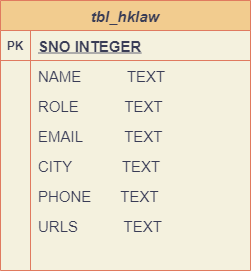

The diagram above was exported from draw.io. Its source (the exported page's mxGraphModel, read from the mxfile embedded in the PNG):
<mxGraphModel dx="1086" dy="626" grid="1" gridSize="10" guides="1" tooltips="1" connect="1" arrows="1" fold="1" page="1" pageScale="1" pageWidth="850" pageHeight="1100" background="#F4F1DE" math="0" shadow="0">
  <root>
    <mxCell id="0" />
    <mxCell id="1" parent="0" />
    <mxCell id="3bfBG_RvStK4ZJZENxF9-1" value="tbl_hklaw" style="shape=table;startSize=30;container=1;collapsible=1;childLayout=tableLayout;fixedRows=1;rowLines=0;fontStyle=3;align=center;resizeLast=1;fontSize=15;fillColor=#F2CC8F;strokeColor=#E07A5F;fontColor=#393C56;" vertex="1" parent="1">
      <mxGeometry x="270" y="180" width="250" height="270" as="geometry" />
    </mxCell>
    <mxCell id="3bfBG_RvStK4ZJZENxF9-2" value="" style="shape=partialRectangle;collapsible=0;dropTarget=0;pointerEvents=0;fillColor=none;top=0;left=0;bottom=1;right=0;points=[[0,0.5],[1,0.5]];portConstraint=eastwest;strokeColor=#E07A5F;fontColor=#393C56;" vertex="1" parent="3bfBG_RvStK4ZJZENxF9-1">
      <mxGeometry y="30" width="250" height="30" as="geometry" />
    </mxCell>
    <mxCell id="3bfBG_RvStK4ZJZENxF9-3" value="PK" style="shape=partialRectangle;connectable=0;fillColor=none;top=0;left=0;bottom=0;right=0;fontStyle=1;overflow=hidden;strokeColor=#E07A5F;fontColor=#393C56;" vertex="1" parent="3bfBG_RvStK4ZJZENxF9-2">
      <mxGeometry width="30" height="30" as="geometry">
        <mxRectangle width="30" height="30" as="alternateBounds" />
      </mxGeometry>
    </mxCell>
    <mxCell id="3bfBG_RvStK4ZJZENxF9-4" value="SNO INTEGER" style="shape=partialRectangle;connectable=0;fillColor=none;top=0;left=0;bottom=0;right=0;align=left;spacingLeft=6;fontStyle=5;overflow=hidden;fontSize=15;strokeColor=#E07A5F;fontColor=#393C56;" vertex="1" parent="3bfBG_RvStK4ZJZENxF9-2">
      <mxGeometry x="30" width="220" height="30" as="geometry">
        <mxRectangle width="220" height="30" as="alternateBounds" />
      </mxGeometry>
    </mxCell>
    <mxCell id="3bfBG_RvStK4ZJZENxF9-5" value="" style="shape=partialRectangle;collapsible=0;dropTarget=0;pointerEvents=0;fillColor=none;top=0;left=0;bottom=0;right=0;points=[[0,0.5],[1,0.5]];portConstraint=eastwest;strokeColor=#E07A5F;fontColor=#393C56;" vertex="1" parent="3bfBG_RvStK4ZJZENxF9-1">
      <mxGeometry y="60" width="250" height="30" as="geometry" />
    </mxCell>
    <mxCell id="3bfBG_RvStK4ZJZENxF9-6" value="" style="shape=partialRectangle;connectable=0;fillColor=none;top=0;left=0;bottom=0;right=0;editable=1;overflow=hidden;strokeColor=#E07A5F;fontColor=#393C56;" vertex="1" parent="3bfBG_RvStK4ZJZENxF9-5">
      <mxGeometry width="30" height="30" as="geometry">
        <mxRectangle width="30" height="30" as="alternateBounds" />
      </mxGeometry>
    </mxCell>
    <mxCell id="3bfBG_RvStK4ZJZENxF9-7" value="NAME           TEXT" style="shape=partialRectangle;connectable=0;fillColor=none;top=0;left=0;bottom=0;right=0;align=left;spacingLeft=6;overflow=hidden;fontSize=15;strokeColor=#E07A5F;fontColor=#393C56;" vertex="1" parent="3bfBG_RvStK4ZJZENxF9-5">
      <mxGeometry x="30" width="220" height="30" as="geometry">
        <mxRectangle width="220" height="30" as="alternateBounds" />
      </mxGeometry>
    </mxCell>
    <mxCell id="3bfBG_RvStK4ZJZENxF9-17" value="" style="shape=partialRectangle;collapsible=0;dropTarget=0;pointerEvents=0;fillColor=none;top=0;left=0;bottom=0;right=0;points=[[0,0.5],[1,0.5]];portConstraint=eastwest;strokeColor=#E07A5F;fontColor=#393C56;" vertex="1" parent="3bfBG_RvStK4ZJZENxF9-1">
      <mxGeometry y="90" width="250" height="30" as="geometry" />
    </mxCell>
    <mxCell id="3bfBG_RvStK4ZJZENxF9-18" value="" style="shape=partialRectangle;connectable=0;fillColor=none;top=0;left=0;bottom=0;right=0;editable=1;overflow=hidden;strokeColor=#E07A5F;fontColor=#393C56;" vertex="1" parent="3bfBG_RvStK4ZJZENxF9-17">
      <mxGeometry width="30" height="30" as="geometry">
        <mxRectangle width="30" height="30" as="alternateBounds" />
      </mxGeometry>
    </mxCell>
    <mxCell id="3bfBG_RvStK4ZJZENxF9-19" value="ROLE           TEXT" style="shape=partialRectangle;connectable=0;fillColor=none;top=0;left=0;bottom=0;right=0;align=left;spacingLeft=6;overflow=hidden;fontSize=15;strokeColor=#E07A5F;fontColor=#393C56;" vertex="1" parent="3bfBG_RvStK4ZJZENxF9-17">
      <mxGeometry x="30" width="220" height="30" as="geometry">
        <mxRectangle width="220" height="30" as="alternateBounds" />
      </mxGeometry>
    </mxCell>
    <mxCell id="3bfBG_RvStK4ZJZENxF9-20" value="" style="shape=partialRectangle;collapsible=0;dropTarget=0;pointerEvents=0;fillColor=none;top=0;left=0;bottom=0;right=0;points=[[0,0.5],[1,0.5]];portConstraint=eastwest;strokeColor=#E07A5F;fontColor=#393C56;" vertex="1" parent="3bfBG_RvStK4ZJZENxF9-1">
      <mxGeometry y="120" width="250" height="30" as="geometry" />
    </mxCell>
    <mxCell id="3bfBG_RvStK4ZJZENxF9-21" value="" style="shape=partialRectangle;connectable=0;fillColor=none;top=0;left=0;bottom=0;right=0;editable=1;overflow=hidden;strokeColor=#E07A5F;fontColor=#393C56;" vertex="1" parent="3bfBG_RvStK4ZJZENxF9-20">
      <mxGeometry width="30" height="30" as="geometry">
        <mxRectangle width="30" height="30" as="alternateBounds" />
      </mxGeometry>
    </mxCell>
    <mxCell id="3bfBG_RvStK4ZJZENxF9-22" value="EMAIL          TEXT" style="shape=partialRectangle;connectable=0;fillColor=none;top=0;left=0;bottom=0;right=0;align=left;spacingLeft=6;overflow=hidden;fontSize=15;strokeColor=#E07A5F;fontColor=#393C56;" vertex="1" parent="3bfBG_RvStK4ZJZENxF9-20">
      <mxGeometry x="30" width="220" height="30" as="geometry">
        <mxRectangle width="220" height="30" as="alternateBounds" />
      </mxGeometry>
    </mxCell>
    <mxCell id="3bfBG_RvStK4ZJZENxF9-23" value="" style="shape=partialRectangle;collapsible=0;dropTarget=0;pointerEvents=0;fillColor=none;top=0;left=0;bottom=0;right=0;points=[[0,0.5],[1,0.5]];portConstraint=eastwest;strokeColor=#E07A5F;fontColor=#393C56;" vertex="1" parent="3bfBG_RvStK4ZJZENxF9-1">
      <mxGeometry y="150" width="250" height="30" as="geometry" />
    </mxCell>
    <mxCell id="3bfBG_RvStK4ZJZENxF9-24" value="" style="shape=partialRectangle;connectable=0;fillColor=none;top=0;left=0;bottom=0;right=0;editable=1;overflow=hidden;strokeColor=#E07A5F;fontColor=#393C56;" vertex="1" parent="3bfBG_RvStK4ZJZENxF9-23">
      <mxGeometry width="30" height="30" as="geometry">
        <mxRectangle width="30" height="30" as="alternateBounds" />
      </mxGeometry>
    </mxCell>
    <mxCell id="3bfBG_RvStK4ZJZENxF9-25" value="CITY            TEXT" style="shape=partialRectangle;connectable=0;fillColor=none;top=0;left=0;bottom=0;right=0;align=left;spacingLeft=6;overflow=hidden;fontSize=15;strokeColor=#E07A5F;fontColor=#393C56;" vertex="1" parent="3bfBG_RvStK4ZJZENxF9-23">
      <mxGeometry x="30" width="220" height="30" as="geometry">
        <mxRectangle width="220" height="30" as="alternateBounds" />
      </mxGeometry>
    </mxCell>
    <mxCell id="3bfBG_RvStK4ZJZENxF9-26" value="" style="shape=partialRectangle;collapsible=0;dropTarget=0;pointerEvents=0;fillColor=none;top=0;left=0;bottom=0;right=0;points=[[0,0.5],[1,0.5]];portConstraint=eastwest;strokeColor=#E07A5F;fontColor=#393C56;" vertex="1" parent="3bfBG_RvStK4ZJZENxF9-1">
      <mxGeometry y="180" width="250" height="30" as="geometry" />
    </mxCell>
    <mxCell id="3bfBG_RvStK4ZJZENxF9-27" value="" style="shape=partialRectangle;connectable=0;fillColor=none;top=0;left=0;bottom=0;right=0;editable=1;overflow=hidden;strokeColor=#E07A5F;fontColor=#393C56;" vertex="1" parent="3bfBG_RvStK4ZJZENxF9-26">
      <mxGeometry width="30" height="30" as="geometry">
        <mxRectangle width="30" height="30" as="alternateBounds" />
      </mxGeometry>
    </mxCell>
    <mxCell id="3bfBG_RvStK4ZJZENxF9-28" value="PHONE       TEXT" style="shape=partialRectangle;connectable=0;fillColor=none;top=0;left=0;bottom=0;right=0;align=left;spacingLeft=6;overflow=hidden;fontSize=15;strokeColor=#E07A5F;fontColor=#393C56;" vertex="1" parent="3bfBG_RvStK4ZJZENxF9-26">
      <mxGeometry x="30" width="220" height="30" as="geometry">
        <mxRectangle width="220" height="30" as="alternateBounds" />
      </mxGeometry>
    </mxCell>
    <mxCell id="3bfBG_RvStK4ZJZENxF9-29" value="" style="shape=partialRectangle;collapsible=0;dropTarget=0;pointerEvents=0;fillColor=none;top=0;left=0;bottom=0;right=0;points=[[0,0.5],[1,0.5]];portConstraint=eastwest;strokeColor=#E07A5F;fontColor=#393C56;" vertex="1" parent="3bfBG_RvStK4ZJZENxF9-1">
      <mxGeometry y="210" width="250" height="30" as="geometry" />
    </mxCell>
    <mxCell id="3bfBG_RvStK4ZJZENxF9-30" value="" style="shape=partialRectangle;connectable=0;fillColor=none;top=0;left=0;bottom=0;right=0;editable=1;overflow=hidden;strokeColor=#E07A5F;fontColor=#393C56;" vertex="1" parent="3bfBG_RvStK4ZJZENxF9-29">
      <mxGeometry width="30" height="30" as="geometry">
        <mxRectangle width="30" height="30" as="alternateBounds" />
      </mxGeometry>
    </mxCell>
    <mxCell id="3bfBG_RvStK4ZJZENxF9-31" value="URLS           TEXT" style="shape=partialRectangle;connectable=0;fillColor=none;top=0;left=0;bottom=0;right=0;align=left;spacingLeft=6;overflow=hidden;fontSize=15;strokeColor=#E07A5F;fontColor=#393C56;" vertex="1" parent="3bfBG_RvStK4ZJZENxF9-29">
      <mxGeometry x="30" width="220" height="30" as="geometry">
        <mxRectangle width="220" height="30" as="alternateBounds" />
      </mxGeometry>
    </mxCell>
  </root>
</mxGraphModel>